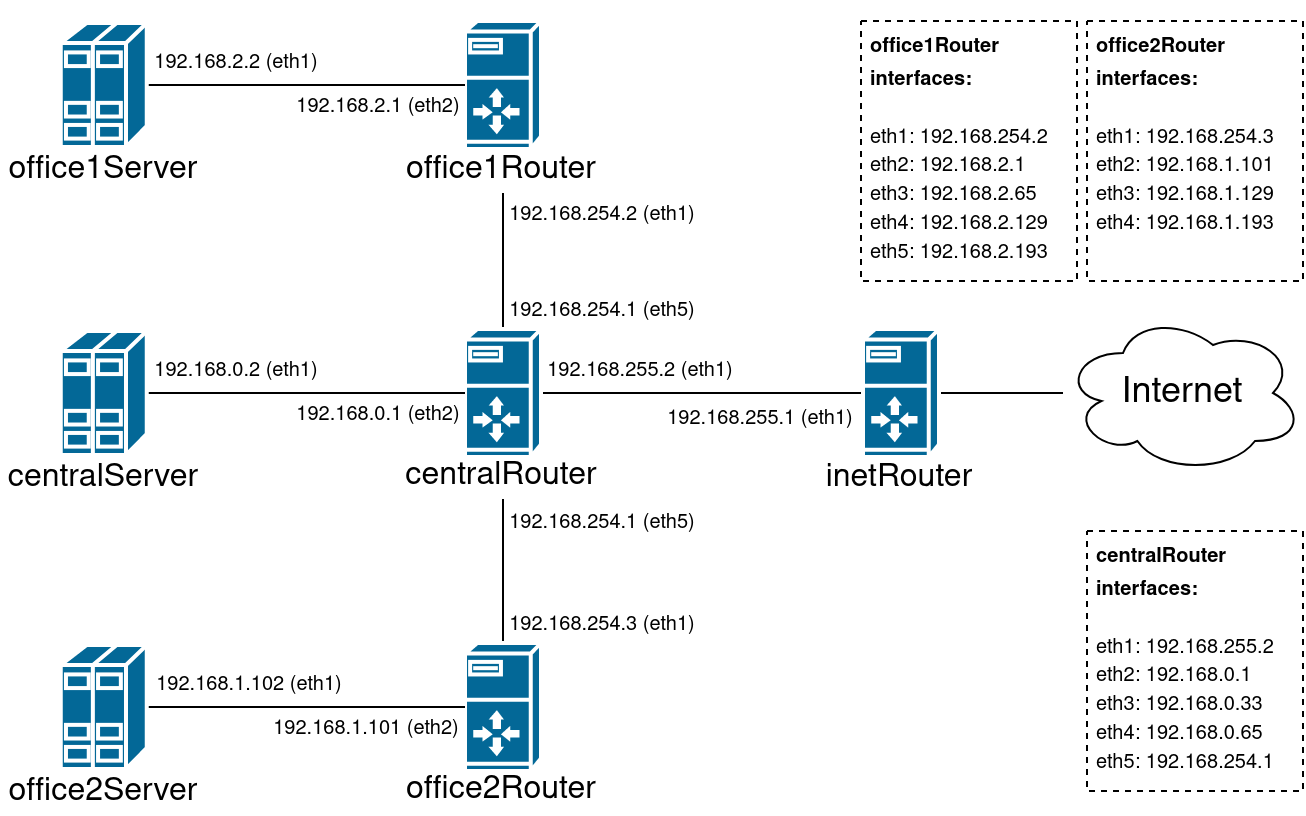

The diagram above was exported from draw.io. Its source (the exported page's mxGraphModel, read from the mxfile embedded in the PNG):
<mxGraphModel dx="903" dy="500" grid="1" gridSize="10" guides="1" tooltips="1" connect="1" arrows="1" fold="1" page="1" pageScale="1" pageWidth="1100" pageHeight="850" background="#ffffff" math="0" shadow="0">
  <root>
    <mxCell id="0" />
    <mxCell id="1" parent="0" />
    <mxCell id="sv78FUQCQ5Zg9cDPzwrS-9" value="" style="edgeStyle=orthogonalEdgeStyle;rounded=0;orthogonalLoop=1;jettySize=auto;html=1;endArrow=none;endFill=0;" parent="1" source="sv78FUQCQ5Zg9cDPzwrS-3" target="sv78FUQCQ5Zg9cDPzwrS-7" edge="1">
      <mxGeometry relative="1" as="geometry" />
    </mxCell>
    <mxCell id="sv78FUQCQ5Zg9cDPzwrS-3" value="" style="shape=mxgraph.cisco.servers.server_with_router;html=1;pointerEvents=1;dashed=0;fillColor=#036897;strokeColor=#ffffff;strokeWidth=2;verticalLabelPosition=bottom;verticalAlign=top;align=center;outlineConnect=0;" parent="1" vertex="1">
      <mxGeometry x="272" y="351" width="38" height="64" as="geometry" />
    </mxCell>
    <mxCell id="sv78FUQCQ5Zg9cDPzwrS-4" value="" style="shape=mxgraph.cisco.servers.server_with_router;html=1;pointerEvents=1;dashed=0;fillColor=#036897;strokeColor=#ffffff;strokeWidth=2;verticalLabelPosition=bottom;verticalAlign=top;align=center;outlineConnect=0;" parent="1" vertex="1">
      <mxGeometry x="272" y="40" width="38" height="64" as="geometry" />
    </mxCell>
    <mxCell id="sv78FUQCQ5Zg9cDPzwrS-11" value="" style="edgeStyle=orthogonalEdgeStyle;rounded=0;orthogonalLoop=1;jettySize=auto;html=1;endArrow=none;endFill=0;" parent="1" source="sv78FUQCQ5Zg9cDPzwrS-7" target="sv78FUQCQ5Zg9cDPzwrS-10" edge="1">
      <mxGeometry relative="1" as="geometry" />
    </mxCell>
    <mxCell id="sv78FUQCQ5Zg9cDPzwrS-54" style="edgeStyle=orthogonalEdgeStyle;rounded=0;orthogonalLoop=1;jettySize=auto;html=1;exitX=0.5;exitY=0;exitDx=0;exitDy=0;exitPerimeter=0;entryX=0.5;entryY=1;entryDx=0;entryDy=0;entryPerimeter=0;endArrow=none;endFill=0;fontSize=16;" parent="1" source="sv78FUQCQ5Zg9cDPzwrS-7" target="sv78FUQCQ5Zg9cDPzwrS-4" edge="1">
      <mxGeometry relative="1" as="geometry" />
    </mxCell>
    <mxCell id="sv78FUQCQ5Zg9cDPzwrS-7" value="" style="shape=mxgraph.cisco.servers.server_with_router;html=1;pointerEvents=1;dashed=0;fillColor=#036897;strokeColor=#ffffff;strokeWidth=2;verticalLabelPosition=bottom;verticalAlign=top;align=center;outlineConnect=0;" parent="1" vertex="1">
      <mxGeometry x="272" y="194" width="38" height="64" as="geometry" />
    </mxCell>
    <mxCell id="sv78FUQCQ5Zg9cDPzwrS-22" style="edgeStyle=orthogonalEdgeStyle;rounded=0;orthogonalLoop=1;jettySize=auto;html=1;exitX=1;exitY=0.5;exitDx=0;exitDy=0;exitPerimeter=0;endArrow=none;endFill=0;" parent="1" source="sv78FUQCQ5Zg9cDPzwrS-10" target="sv78FUQCQ5Zg9cDPzwrS-19" edge="1">
      <mxGeometry relative="1" as="geometry" />
    </mxCell>
    <mxCell id="sv78FUQCQ5Zg9cDPzwrS-10" value="" style="shape=mxgraph.cisco.servers.server_with_router;html=1;pointerEvents=1;dashed=0;fillColor=#036897;strokeColor=#ffffff;strokeWidth=2;verticalLabelPosition=bottom;verticalAlign=top;align=center;outlineConnect=0;" parent="1" vertex="1">
      <mxGeometry x="471" y="194" width="38" height="64" as="geometry" />
    </mxCell>
    <mxCell id="sv78FUQCQ5Zg9cDPzwrS-13" value="" style="edgeStyle=orthogonalEdgeStyle;rounded=0;orthogonalLoop=1;jettySize=auto;html=1;endArrow=none;endFill=0;" parent="1" source="sv78FUQCQ5Zg9cDPzwrS-12" target="sv78FUQCQ5Zg9cDPzwrS-7" edge="1">
      <mxGeometry relative="1" as="geometry" />
    </mxCell>
    <mxCell id="sv78FUQCQ5Zg9cDPzwrS-12" value="" style="shape=mxgraph.cisco.servers.standard_host;html=1;pointerEvents=1;dashed=0;fillColor=#036897;strokeColor=#ffffff;strokeWidth=2;verticalLabelPosition=bottom;verticalAlign=top;align=center;outlineConnect=0;" parent="1" vertex="1">
      <mxGeometry x="69.88" y="195" width="43" height="62" as="geometry" />
    </mxCell>
    <mxCell id="sv78FUQCQ5Zg9cDPzwrS-15" value="" style="edgeStyle=orthogonalEdgeStyle;rounded=0;orthogonalLoop=1;jettySize=auto;html=1;endArrow=none;endFill=0;" parent="1" source="sv78FUQCQ5Zg9cDPzwrS-14" target="sv78FUQCQ5Zg9cDPzwrS-4" edge="1">
      <mxGeometry relative="1" as="geometry" />
    </mxCell>
    <mxCell id="sv78FUQCQ5Zg9cDPzwrS-14" value="" style="shape=mxgraph.cisco.servers.standard_host;html=1;pointerEvents=1;dashed=0;fillColor=#036897;strokeColor=#ffffff;strokeWidth=2;verticalLabelPosition=bottom;verticalAlign=top;align=center;outlineConnect=0;aspect=fixed;" parent="1" vertex="1">
      <mxGeometry x="69.88" y="41" width="43" height="62" as="geometry" />
    </mxCell>
    <mxCell id="sv78FUQCQ5Zg9cDPzwrS-17" value="" style="edgeStyle=orthogonalEdgeStyle;rounded=0;orthogonalLoop=1;jettySize=auto;html=1;endArrow=none;endFill=0;" parent="1" source="sv78FUQCQ5Zg9cDPzwrS-16" target="sv78FUQCQ5Zg9cDPzwrS-3" edge="1">
      <mxGeometry relative="1" as="geometry" />
    </mxCell>
    <mxCell id="sv78FUQCQ5Zg9cDPzwrS-16" value="" style="shape=mxgraph.cisco.servers.standard_host;html=1;pointerEvents=1;dashed=0;fillColor=#036897;strokeColor=#ffffff;strokeWidth=2;verticalLabelPosition=bottom;verticalAlign=top;align=center;outlineConnect=0;" parent="1" vertex="1">
      <mxGeometry x="69.88" y="352" width="43" height="62" as="geometry" />
    </mxCell>
    <mxCell id="sv78FUQCQ5Zg9cDPzwrS-19" value="&lt;font style=&quot;font-size: 18px&quot;&gt;Internet&lt;/font&gt;" style="ellipse;shape=cloud;whiteSpace=wrap;html=1;" parent="1" vertex="1">
      <mxGeometry x="571" y="186" width="120" height="80" as="geometry" />
    </mxCell>
    <mxCell id="sv78FUQCQ5Zg9cDPzwrS-25" value="&lt;div style=&quot;font-size: 16px;&quot;&gt;&lt;font style=&quot;font-size: 16px;&quot;&gt;office1Server&lt;br style=&quot;font-size: 16px;&quot;&gt;&lt;/font&gt;&lt;/div&gt;" style="text;html=1;strokeColor=none;fillColor=#ffffff;align=center;verticalAlign=middle;whiteSpace=wrap;rounded=0;fontSize=16;" parent="1" vertex="1">
      <mxGeometry x="40" y="104" width="102.75" height="22" as="geometry" />
    </mxCell>
    <mxCell id="sv78FUQCQ5Zg9cDPzwrS-31" value="&lt;div style=&quot;font-size: 16px&quot;&gt;&lt;font style=&quot;font-size: 16px&quot;&gt;office2Server&lt;br style=&quot;font-size: 16px&quot;&gt;&lt;/font&gt;&lt;/div&gt;" style="text;html=1;strokeColor=none;fillColor=#ffffff;align=center;verticalAlign=middle;whiteSpace=wrap;rounded=0;fontSize=16;" parent="1" vertex="1">
      <mxGeometry x="40" y="415" width="102.75" height="22" as="geometry" />
    </mxCell>
    <mxCell id="sv78FUQCQ5Zg9cDPzwrS-32" value="&lt;div style=&quot;font-size: 16px&quot;&gt;&lt;font style=&quot;font-size: 16px&quot;&gt;centralServer&lt;br style=&quot;font-size: 16px&quot;&gt;&lt;/font&gt;&lt;/div&gt;" style="text;html=1;strokeColor=none;fillColor=#ffffff;align=center;verticalAlign=middle;whiteSpace=wrap;rounded=0;fontSize=16;" parent="1" vertex="1">
      <mxGeometry x="40" y="258" width="102.75" height="22" as="geometry" />
    </mxCell>
    <mxCell id="sv78FUQCQ5Zg9cDPzwrS-33" value="&lt;div style=&quot;font-size: 16px&quot;&gt;&lt;font style=&quot;font-size: 16px&quot;&gt;office1Router&lt;/font&gt;&lt;/div&gt;" style="text;html=1;strokeColor=none;fillColor=#ffffff;align=center;verticalAlign=middle;whiteSpace=wrap;rounded=0;fontSize=16;" parent="1" vertex="1">
      <mxGeometry x="239.37" y="104" width="103.25" height="22" as="geometry" />
    </mxCell>
    <mxCell id="sv78FUQCQ5Zg9cDPzwrS-34" value="&lt;div style=&quot;font-size: 16px&quot;&gt;&lt;font style=&quot;font-size: 16px&quot;&gt;office2Router&lt;/font&gt;&lt;/div&gt;" style="text;html=1;strokeColor=none;fillColor=#ffffff;align=center;verticalAlign=middle;whiteSpace=wrap;rounded=0;fontSize=16;" parent="1" vertex="1">
      <mxGeometry x="239.37" y="414" width="103.25" height="22" as="geometry" />
    </mxCell>
    <mxCell id="sv78FUQCQ5Zg9cDPzwrS-35" value="&lt;div style=&quot;font-size: 16px&quot;&gt;&lt;font style=&quot;font-size: 16px&quot;&gt;centralRouter&lt;/font&gt;&lt;/div&gt;" style="text;html=1;strokeColor=none;fillColor=#ffffff;align=center;verticalAlign=middle;whiteSpace=wrap;rounded=0;fontSize=16;" parent="1" vertex="1">
      <mxGeometry x="239.37" y="257" width="103.25" height="22" as="geometry" />
    </mxCell>
    <mxCell id="sv78FUQCQ5Zg9cDPzwrS-36" value="&lt;div style=&quot;font-size: 16px&quot;&gt;&lt;font style=&quot;font-size: 16px&quot;&gt;inetRouter&lt;/font&gt;&lt;/div&gt;" style="text;html=1;strokeColor=none;fillColor=#ffffff;align=center;verticalAlign=middle;whiteSpace=wrap;rounded=0;fontSize=16;" parent="1" vertex="1">
      <mxGeometry x="447.38" y="258" width="85.25" height="22" as="geometry" />
    </mxCell>
    <mxCell id="sv78FUQCQ5Zg9cDPzwrS-37" value="&lt;font style=&quot;font-size: 10px&quot;&gt;192.168.2.2 (eth1)&lt;/font&gt;" style="text;html=1;strokeColor=none;fillColor=none;align=center;verticalAlign=middle;whiteSpace=wrap;rounded=0;fontSize=16;" parent="1" vertex="1">
      <mxGeometry x="112.88" y="50" width="90" height="20" as="geometry" />
    </mxCell>
    <mxCell id="sv78FUQCQ5Zg9cDPzwrS-38" value="&lt;font style=&quot;font-size: 10px&quot;&gt;192.168.2.1 (eth2)&lt;/font&gt;" style="text;html=1;strokeColor=none;fillColor=none;align=center;verticalAlign=middle;whiteSpace=wrap;rounded=0;fontSize=16;" parent="1" vertex="1">
      <mxGeometry x="184" y="72" width="90" height="20" as="geometry" />
    </mxCell>
    <mxCell id="sv78FUQCQ5Zg9cDPzwrS-39" value="&lt;font style=&quot;font-size: 10px&quot;&gt;192.168.0.2 (eth1)&lt;/font&gt;" style="text;html=1;strokeColor=none;fillColor=none;align=center;verticalAlign=middle;whiteSpace=wrap;rounded=0;fontSize=16;" parent="1" vertex="1">
      <mxGeometry x="112.88" y="204" width="90" height="20" as="geometry" />
    </mxCell>
    <mxCell id="sv78FUQCQ5Zg9cDPzwrS-40" value="&lt;font style=&quot;font-size: 10px&quot;&gt;192.168.0.1 (eth2)&lt;/font&gt;" style="text;html=1;strokeColor=none;fillColor=none;align=center;verticalAlign=middle;whiteSpace=wrap;rounded=0;fontSize=16;" parent="1" vertex="1">
      <mxGeometry x="184" y="226" width="90" height="20" as="geometry" />
    </mxCell>
    <mxCell id="sv78FUQCQ5Zg9cDPzwrS-41" value="&lt;font style=&quot;font-size: 10px&quot;&gt;192.168.1.102 (eth1)&lt;/font&gt;" style="text;html=1;strokeColor=none;fillColor=none;align=center;verticalAlign=middle;whiteSpace=wrap;rounded=0;fontSize=16;" parent="1" vertex="1">
      <mxGeometry x="112.88" y="361" width="103" height="20" as="geometry" />
    </mxCell>
    <mxCell id="sv78FUQCQ5Zg9cDPzwrS-42" value="&lt;font style=&quot;font-size: 10px&quot;&gt;192.168.1.101 (eth2)&lt;/font&gt;" style="text;html=1;strokeColor=none;fillColor=none;align=center;verticalAlign=middle;whiteSpace=wrap;rounded=0;fontSize=16;" parent="1" vertex="1">
      <mxGeometry x="172" y="383" width="102" height="20" as="geometry" />
    </mxCell>
    <mxCell id="sv78FUQCQ5Zg9cDPzwrS-43" value="&lt;font style=&quot;font-size: 10px&quot;&gt;192.168.255.2 (eth1)&lt;/font&gt;" style="text;html=1;strokeColor=none;fillColor=none;align=center;verticalAlign=middle;whiteSpace=wrap;rounded=0;fontSize=16;" parent="1" vertex="1">
      <mxGeometry x="310" y="204" width="100" height="20" as="geometry" />
    </mxCell>
    <mxCell id="sv78FUQCQ5Zg9cDPzwrS-44" value="&lt;font style=&quot;font-size: 10px&quot;&gt;192.168.255.1 (eth1)&lt;/font&gt;" style="text;html=1;strokeColor=none;fillColor=none;align=center;verticalAlign=middle;whiteSpace=wrap;rounded=0;fontSize=16;" parent="1" vertex="1">
      <mxGeometry x="370" y="228" width="100" height="20" as="geometry" />
    </mxCell>
    <mxCell id="sv78FUQCQ5Zg9cDPzwrS-46" value="&lt;font style=&quot;font-size: 10px&quot;&gt;192.168.254.2 (eth1)&lt;/font&gt;" style="text;html=1;strokeColor=none;fillColor=none;align=center;verticalAlign=middle;whiteSpace=wrap;rounded=0;fontSize=16;" parent="1" vertex="1">
      <mxGeometry x="293" y="126" width="96" height="20" as="geometry" />
    </mxCell>
    <mxCell id="sv78FUQCQ5Zg9cDPzwrS-45" value="&lt;font style=&quot;font-size: 10px&quot;&gt;192.168.254.1 (eth5)&lt;/font&gt;" style="text;html=1;strokeColor=none;fillColor=none;align=center;verticalAlign=middle;whiteSpace=wrap;rounded=0;fontSize=16;" parent="1" vertex="1">
      <mxGeometry x="293" y="174" width="96" height="20" as="geometry" />
    </mxCell>
    <mxCell id="sv78FUQCQ5Zg9cDPzwrS-48" value="&lt;font style=&quot;font-size: 10px&quot;&gt;192.168.254.3 (eth1)&lt;/font&gt;" style="text;html=1;strokeColor=none;fillColor=none;align=center;verticalAlign=middle;whiteSpace=wrap;rounded=0;fontSize=16;" parent="1" vertex="1">
      <mxGeometry x="293" y="331" width="96" height="20" as="geometry" />
    </mxCell>
    <mxCell id="sv78FUQCQ5Zg9cDPzwrS-49" value="&lt;font style=&quot;font-size: 10px&quot;&gt;192.168.254.1 (eth5)&lt;/font&gt;" style="text;html=1;strokeColor=none;fillColor=none;align=center;verticalAlign=middle;whiteSpace=wrap;rounded=0;fontSize=16;" parent="1" vertex="1">
      <mxGeometry x="293" y="280" width="96" height="20" as="geometry" />
    </mxCell>
    <mxCell id="p-xAU3AzSBXOcTMr9yXV-6" value="&lt;h3 style=&quot;font-size: 14px&quot;&gt;&lt;font size=&quot;1&quot;&gt;&lt;span&gt;centralRouter interfaces:&lt;/span&gt;&lt;/font&gt;&lt;br&gt;&lt;/h3&gt;&lt;font style=&quot;font-size: 10px&quot;&gt;eth1: 192.168.255.2&lt;br&gt;eth2: 192.168.0.1&lt;br&gt;eth3: 192.168.0.33&lt;br&gt;eth4: 192.168.0.65&lt;br&gt;eth5: 192.168.254.1&lt;/font&gt;" style="text;html=1;strokeColor=#000000;fillColor=none;spacing=5;spacingTop=-20;whiteSpace=wrap;overflow=hidden;rounded=0;shadow=0;glass=0;dashed=1;comic=0;labelBackgroundColor=none;fontColor=#000000;align=left;verticalAlign=top;" vertex="1" parent="1">
      <mxGeometry x="583" y="295" width="108" height="130" as="geometry" />
    </mxCell>
    <mxCell id="p-xAU3AzSBXOcTMr9yXV-10" value="&lt;h3 style=&quot;font-size: 14px&quot;&gt;&lt;font size=&quot;1&quot;&gt;&lt;span&gt;office2Router interfaces:&lt;/span&gt;&lt;/font&gt;&lt;br&gt;&lt;/h3&gt;&lt;font style=&quot;font-size: 10px&quot;&gt;eth1: 192.168.254.3&lt;br&gt;eth2: 192.168.1.101&lt;br&gt;eth3: 192.168.1.129&lt;br&gt;eth4: 192.168.1.193&lt;/font&gt;" style="text;html=1;strokeColor=#000000;fillColor=none;spacing=5;spacingTop=-20;whiteSpace=wrap;overflow=hidden;rounded=0;shadow=0;glass=0;dashed=1;comic=0;labelBackgroundColor=none;fontColor=#000000;align=left;verticalAlign=top;" vertex="1" parent="1">
      <mxGeometry x="583" y="40" width="108" height="130" as="geometry" />
    </mxCell>
    <mxCell id="p-xAU3AzSBXOcTMr9yXV-14" value="&lt;h3 style=&quot;font-size: 14px&quot;&gt;&lt;font size=&quot;1&quot;&gt;&lt;span&gt;office1Router interfaces:&lt;/span&gt;&lt;/font&gt;&lt;br&gt;&lt;/h3&gt;&lt;font style=&quot;font-size: 10px&quot;&gt;eth1: 192.168.254.2&lt;br&gt;eth2: 192.168.2.1&lt;br&gt;eth3: 192.168.2.65&lt;br&gt;eth4: 192.168.2.129&lt;br&gt;eth5: 192.168.2.193&lt;/font&gt;" style="text;html=1;strokeColor=#000000;fillColor=none;spacing=5;spacingTop=-20;whiteSpace=wrap;overflow=hidden;rounded=0;shadow=0;glass=0;dashed=1;comic=0;labelBackgroundColor=none;fontColor=#000000;align=left;verticalAlign=top;" vertex="1" parent="1">
      <mxGeometry x="470" y="40" width="108" height="130" as="geometry" />
    </mxCell>
  </root>
</mxGraphModel>